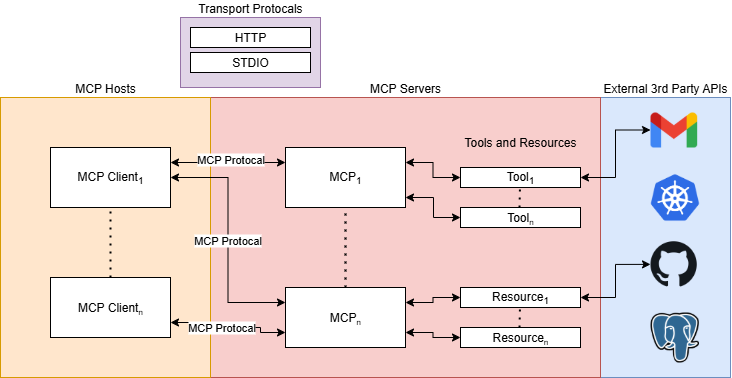

The diagram above was exported from draw.io. Its source (the exported page's mxGraphModel, read from the mxfile embedded in the PNG):
<mxGraphModel dx="989" dy="581" grid="1" gridSize="10" guides="1" tooltips="1" connect="1" arrows="1" fold="1" page="1" pageScale="1" pageWidth="850" pageHeight="1100" math="0" shadow="0">
  <root>
    <mxCell id="0" />
    <mxCell id="1" parent="0" />
    <mxCell id="EKobK09tQMRuqzceMvDG-71" value="External 3rd Party APIs" style="rounded=0;whiteSpace=wrap;html=1;labelPosition=center;verticalLabelPosition=top;align=center;verticalAlign=bottom;fillColor=#dae8fc;strokeColor=#6c8ebf;" parent="1" vertex="1">
      <mxGeometry x="680" y="200" width="130" height="280" as="geometry" />
    </mxCell>
    <mxCell id="EKobK09tQMRuqzceMvDG-59" value="MCP Servers" style="rounded=0;whiteSpace=wrap;html=1;labelPosition=center;verticalLabelPosition=top;align=center;verticalAlign=bottom;fillColor=#f8cecc;strokeColor=#b85450;" parent="1" vertex="1">
      <mxGeometry x="290" y="200" width="390" height="280" as="geometry" />
    </mxCell>
    <mxCell id="EKobK09tQMRuqzceMvDG-58" value="MCP Hosts" style="rounded=0;whiteSpace=wrap;html=1;labelPosition=center;verticalLabelPosition=top;align=center;verticalAlign=bottom;fillColor=#ffe6cc;strokeColor=#d79b00;" parent="1" vertex="1">
      <mxGeometry x="80" y="200" width="210" height="280" as="geometry" />
    </mxCell>
    <mxCell id="EKobK09tQMRuqzceMvDG-44" style="edgeStyle=orthogonalEdgeStyle;rounded=0;orthogonalLoop=1;jettySize=auto;html=1;exitX=1;exitY=0.5;exitDx=0;exitDy=0;entryX=0;entryY=0.25;entryDx=0;entryDy=0;startArrow=classic;startFill=1;" parent="1" source="EKobK09tQMRuqzceMvDG-1" target="EKobK09tQMRuqzceMvDG-26" edge="1">
      <mxGeometry relative="1" as="geometry" />
    </mxCell>
    <mxCell id="NdH0v9GynKe8BXpMGdBy-3" value="MCP Protocal" style="edgeLabel;html=1;align=center;verticalAlign=middle;resizable=0;points=[];" vertex="1" connectable="0" parent="EKobK09tQMRuqzceMvDG-44">
      <mxGeometry x="-0.0014" y="-1" relative="1" as="geometry">
        <mxPoint as="offset" />
      </mxGeometry>
    </mxCell>
    <mxCell id="EKobK09tQMRuqzceMvDG-45" style="edgeStyle=orthogonalEdgeStyle;rounded=0;orthogonalLoop=1;jettySize=auto;html=1;exitX=1;exitY=0.25;exitDx=0;exitDy=0;entryX=0;entryY=0.25;entryDx=0;entryDy=0;startArrow=classic;startFill=1;" parent="1" source="EKobK09tQMRuqzceMvDG-1" target="EKobK09tQMRuqzceMvDG-25" edge="1">
      <mxGeometry relative="1" as="geometry">
        <Array as="points">
          <mxPoint x="280" y="265" />
          <mxPoint x="280" y="265" />
        </Array>
      </mxGeometry>
    </mxCell>
    <mxCell id="NdH0v9GynKe8BXpMGdBy-2" value="MCP Protocal" style="edgeLabel;html=1;align=center;verticalAlign=middle;resizable=0;points=[];" vertex="1" connectable="0" parent="EKobK09tQMRuqzceMvDG-45">
      <mxGeometry x="0.0377" y="3" relative="1" as="geometry">
        <mxPoint as="offset" />
      </mxGeometry>
    </mxCell>
    <mxCell id="EKobK09tQMRuqzceMvDG-1" value="MCP Client&lt;sub&gt;1&lt;/sub&gt;" style="rounded=0;whiteSpace=wrap;html=1;" parent="1" vertex="1">
      <mxGeometry x="130" y="250" width="120" height="60" as="geometry" />
    </mxCell>
    <mxCell id="EKobK09tQMRuqzceMvDG-39" style="edgeStyle=orthogonalEdgeStyle;rounded=0;orthogonalLoop=1;jettySize=auto;html=1;exitX=1;exitY=0.25;exitDx=0;exitDy=0;entryX=0;entryY=0.5;entryDx=0;entryDy=0;startArrow=classic;startFill=1;" parent="1" source="EKobK09tQMRuqzceMvDG-25" target="EKobK09tQMRuqzceMvDG-28" edge="1">
      <mxGeometry relative="1" as="geometry" />
    </mxCell>
    <mxCell id="EKobK09tQMRuqzceMvDG-64" style="edgeStyle=orthogonalEdgeStyle;rounded=0;orthogonalLoop=1;jettySize=auto;html=1;entryX=0;entryY=0.5;entryDx=0;entryDy=0;startArrow=classic;startFill=1;" parent="1" source="EKobK09tQMRuqzceMvDG-25" target="EKobK09tQMRuqzceMvDG-31" edge="1">
      <mxGeometry relative="1" as="geometry">
        <Array as="points">
          <mxPoint x="513" y="300" />
          <mxPoint x="513" y="320" />
        </Array>
      </mxGeometry>
    </mxCell>
    <mxCell id="EKobK09tQMRuqzceMvDG-25" value="MCP&lt;sub&gt;1&lt;/sub&gt;" style="rounded=0;whiteSpace=wrap;html=1;" parent="1" vertex="1">
      <mxGeometry x="365" y="250" width="120" height="60" as="geometry" />
    </mxCell>
    <mxCell id="EKobK09tQMRuqzceMvDG-41" style="edgeStyle=orthogonalEdgeStyle;rounded=0;orthogonalLoop=1;jettySize=auto;html=1;exitX=1;exitY=0.25;exitDx=0;exitDy=0;entryX=0;entryY=0.5;entryDx=0;entryDy=0;startArrow=classic;startFill=1;" parent="1" source="EKobK09tQMRuqzceMvDG-26" target="EKobK09tQMRuqzceMvDG-32" edge="1">
      <mxGeometry relative="1" as="geometry" />
    </mxCell>
    <mxCell id="EKobK09tQMRuqzceMvDG-42" style="edgeStyle=orthogonalEdgeStyle;rounded=0;orthogonalLoop=1;jettySize=auto;html=1;exitX=1;exitY=0.75;exitDx=0;exitDy=0;entryX=0;entryY=0.5;entryDx=0;entryDy=0;startArrow=classic;startFill=1;" parent="1" source="EKobK09tQMRuqzceMvDG-26" target="EKobK09tQMRuqzceMvDG-34" edge="1">
      <mxGeometry relative="1" as="geometry" />
    </mxCell>
    <mxCell id="EKobK09tQMRuqzceMvDG-26" value="MCP&lt;span style=&quot;font-size: 10px;&quot;&gt;&lt;sub&gt;n&lt;/sub&gt;&lt;/span&gt;" style="rounded=0;whiteSpace=wrap;html=1;" parent="1" vertex="1">
      <mxGeometry x="365" y="390" width="120" height="60" as="geometry" />
    </mxCell>
    <mxCell id="EKobK09tQMRuqzceMvDG-27" value="" style="endArrow=none;dashed=1;html=1;dashPattern=1 3;strokeWidth=2;rounded=0;entryX=0.5;entryY=1;entryDx=0;entryDy=0;exitX=0.5;exitY=0;exitDx=0;exitDy=0;" parent="1" source="EKobK09tQMRuqzceMvDG-26" target="EKobK09tQMRuqzceMvDG-25" edge="1">
      <mxGeometry width="50" height="50" relative="1" as="geometry">
        <mxPoint x="415" y="380" as="sourcePoint" />
        <mxPoint x="465" y="330" as="targetPoint" />
        <Array as="points">
          <mxPoint x="425" y="330" />
        </Array>
      </mxGeometry>
    </mxCell>
    <mxCell id="EKobK09tQMRuqzceMvDG-79" style="edgeStyle=orthogonalEdgeStyle;rounded=0;orthogonalLoop=1;jettySize=auto;html=1;exitX=1;exitY=0.5;exitDx=0;exitDy=0;entryX=0;entryY=0.5;entryDx=0;entryDy=0;startArrow=classic;startFill=1;" parent="1" source="EKobK09tQMRuqzceMvDG-28" target="EKobK09tQMRuqzceMvDG-72" edge="1">
      <mxGeometry relative="1" as="geometry" />
    </mxCell>
    <mxCell id="EKobK09tQMRuqzceMvDG-28" value="Tool&lt;sub&gt;1&lt;/sub&gt;" style="rounded=0;whiteSpace=wrap;html=1;" parent="1" vertex="1">
      <mxGeometry x="540" y="270" width="120" height="20" as="geometry" />
    </mxCell>
    <mxCell id="EKobK09tQMRuqzceMvDG-30" value="" style="endArrow=none;dashed=1;html=1;dashPattern=1 3;strokeWidth=2;rounded=0;entryX=0.5;entryY=1;entryDx=0;entryDy=0;" parent="1" edge="1">
      <mxGeometry width="50" height="50" relative="1" as="geometry">
        <mxPoint x="599" y="310" as="sourcePoint" />
        <mxPoint x="599.47" y="290" as="targetPoint" />
        <Array as="points">
          <mxPoint x="599.47" y="290" />
        </Array>
      </mxGeometry>
    </mxCell>
    <mxCell id="EKobK09tQMRuqzceMvDG-31" value="Tool&lt;span style=&quot;font-size: 10px;&quot;&gt;&lt;sub&gt;n&lt;/sub&gt;&lt;/span&gt;" style="rounded=0;whiteSpace=wrap;html=1;" parent="1" vertex="1">
      <mxGeometry x="540" y="310" width="120" height="20" as="geometry" />
    </mxCell>
    <mxCell id="EKobK09tQMRuqzceMvDG-81" style="edgeStyle=orthogonalEdgeStyle;rounded=0;orthogonalLoop=1;jettySize=auto;html=1;exitX=1;exitY=0.5;exitDx=0;exitDy=0;entryX=0;entryY=0.5;entryDx=0;entryDy=0;startArrow=classic;startFill=1;" parent="1" source="EKobK09tQMRuqzceMvDG-32" target="EKobK09tQMRuqzceMvDG-73" edge="1">
      <mxGeometry relative="1" as="geometry" />
    </mxCell>
    <mxCell id="EKobK09tQMRuqzceMvDG-32" value="Resource&lt;sub&gt;1&lt;/sub&gt;" style="rounded=0;whiteSpace=wrap;html=1;" parent="1" vertex="1">
      <mxGeometry x="540" y="390" width="120" height="20" as="geometry" />
    </mxCell>
    <mxCell id="EKobK09tQMRuqzceMvDG-33" value="" style="endArrow=none;dashed=1;html=1;dashPattern=1 3;strokeWidth=2;rounded=0;entryX=0.5;entryY=1;entryDx=0;entryDy=0;" parent="1" edge="1">
      <mxGeometry width="50" height="50" relative="1" as="geometry">
        <mxPoint x="599" y="430" as="sourcePoint" />
        <mxPoint x="599.47" y="410" as="targetPoint" />
        <Array as="points">
          <mxPoint x="599.47" y="410" />
        </Array>
      </mxGeometry>
    </mxCell>
    <mxCell id="EKobK09tQMRuqzceMvDG-34" value="Resource&lt;span style=&quot;font-size: 10px;&quot;&gt;&lt;sub&gt;n&lt;/sub&gt;&lt;/span&gt;" style="rounded=0;whiteSpace=wrap;html=1;" parent="1" vertex="1">
      <mxGeometry x="540" y="430" width="120" height="20" as="geometry" />
    </mxCell>
    <mxCell id="EKobK09tQMRuqzceMvDG-55" value="Tools and Resources" style="text;html=1;align=center;verticalAlign=middle;whiteSpace=wrap;rounded=0;" parent="1" vertex="1">
      <mxGeometry x="526.25" y="230" width="147.5" height="30" as="geometry" />
    </mxCell>
    <mxCell id="EKobK09tQMRuqzceMvDG-62" value="" style="endArrow=none;dashed=1;html=1;dashPattern=1 3;strokeWidth=2;rounded=0;entryX=0.5;entryY=1;entryDx=0;entryDy=0;exitX=0.5;exitY=0;exitDx=0;exitDy=0;" parent="1" source="EKobK09tQMRuqzceMvDG-63" edge="1">
      <mxGeometry width="50" height="50" relative="1" as="geometry">
        <mxPoint x="200.42" y="400" as="sourcePoint" />
        <mxPoint x="190" y="310" as="targetPoint" />
        <Array as="points" />
      </mxGeometry>
    </mxCell>
    <mxCell id="EKobK09tQMRuqzceMvDG-65" style="edgeStyle=orthogonalEdgeStyle;rounded=0;orthogonalLoop=1;jettySize=auto;html=1;exitX=1;exitY=0.75;exitDx=0;exitDy=0;entryX=0;entryY=0.75;entryDx=0;entryDy=0;startArrow=classic;startFill=1;" parent="1" source="EKobK09tQMRuqzceMvDG-63" target="EKobK09tQMRuqzceMvDG-26" edge="1">
      <mxGeometry relative="1" as="geometry">
        <Array as="points">
          <mxPoint x="270" y="425" />
          <mxPoint x="270" y="430" />
          <mxPoint x="340" y="430" />
          <mxPoint x="340" y="435" />
        </Array>
      </mxGeometry>
    </mxCell>
    <mxCell id="NdH0v9GynKe8BXpMGdBy-4" value="MCP Protocal" style="edgeLabel;html=1;align=center;verticalAlign=middle;resizable=0;points=[];" vertex="1" connectable="0" parent="EKobK09tQMRuqzceMvDG-65">
      <mxGeometry x="-0.112" relative="1" as="geometry">
        <mxPoint as="offset" />
      </mxGeometry>
    </mxCell>
    <mxCell id="EKobK09tQMRuqzceMvDG-63" value="MCP Client&lt;span style=&quot;font-size: 10px;&quot;&gt;&lt;sub&gt;n&lt;/sub&gt;&lt;/span&gt;" style="rounded=0;whiteSpace=wrap;html=1;" parent="1" vertex="1">
      <mxGeometry x="130" y="380" width="120" height="60" as="geometry" />
    </mxCell>
    <mxCell id="EKobK09tQMRuqzceMvDG-72" value="" style="shape=image;verticalLabelPosition=bottom;labelBackgroundColor=default;verticalAlign=top;aspect=fixed;imageAspect=0;image=https://upload.wikimedia.org/wikipedia/commons/thumb/7/7e/Gmail_icon_%282020%29.svg/2560px-Gmail_icon_%282020%29.svg.png;" parent="1" vertex="1">
      <mxGeometry x="730.01" y="215" width="46.67" height="35" as="geometry" />
    </mxCell>
    <mxCell id="EKobK09tQMRuqzceMvDG-73" value="" style="shape=image;verticalLabelPosition=bottom;labelBackgroundColor=default;verticalAlign=top;aspect=fixed;imageAspect=0;image=https://upload.wikimedia.org/wikipedia/commons/thumb/9/91/Octicons-mark-github.svg/2048px-Octicons-mark-github.svg.png;" parent="1" vertex="1">
      <mxGeometry x="730.01" y="343.75" width="46.25" height="46.25" as="geometry" />
    </mxCell>
    <mxCell id="EKobK09tQMRuqzceMvDG-74" value="" style="shape=image;verticalLabelPosition=bottom;labelBackgroundColor=default;verticalAlign=top;aspect=fixed;imageAspect=0;image=https://upload.wikimedia.org/wikipedia/commons/thumb/3/39/Kubernetes_logo_without_workmark.svg/1055px-Kubernetes_logo_without_workmark.svg.png;" parent="1" vertex="1">
      <mxGeometry x="730.0100000000001" y="276.25" width="48.89" height="47.5" as="geometry" />
    </mxCell>
    <mxCell id="EKobK09tQMRuqzceMvDG-76" value="" style="shape=image;verticalLabelPosition=bottom;labelBackgroundColor=default;verticalAlign=top;aspect=fixed;imageAspect=0;image=https://upload.wikimedia.org/wikipedia/commons/thumb/2/29/Postgresql_elephant.svg/1200px-Postgresql_elephant.svg.png;" parent="1" vertex="1">
      <mxGeometry x="730.01" y="415" width="48.5" height="50" as="geometry" />
    </mxCell>
    <mxCell id="EKobK09tQMRuqzceMvDG-85" value="" style="group" parent="1" connectable="0" vertex="1">
      <mxGeometry x="260" y="120" width="140" height="70" as="geometry" />
    </mxCell>
    <mxCell id="EKobK09tQMRuqzceMvDG-82" value="Transport Protocals" style="rounded=0;whiteSpace=wrap;html=1;labelPosition=center;verticalLabelPosition=top;align=center;verticalAlign=bottom;fillColor=#e1d5e7;strokeColor=#9673a6;" parent="EKobK09tQMRuqzceMvDG-85" vertex="1">
      <mxGeometry width="140" height="70" as="geometry" />
    </mxCell>
    <mxCell id="EKobK09tQMRuqzceMvDG-83" value="HTTP" style="rounded=0;whiteSpace=wrap;html=1;" parent="EKobK09tQMRuqzceMvDG-85" vertex="1">
      <mxGeometry x="10" y="10" width="120" height="20" as="geometry" />
    </mxCell>
    <mxCell id="EKobK09tQMRuqzceMvDG-84" value="STDIO" style="rounded=0;whiteSpace=wrap;html=1;" parent="EKobK09tQMRuqzceMvDG-85" vertex="1">
      <mxGeometry x="10" y="35" width="120" height="20" as="geometry" />
    </mxCell>
  </root>
</mxGraphModel>